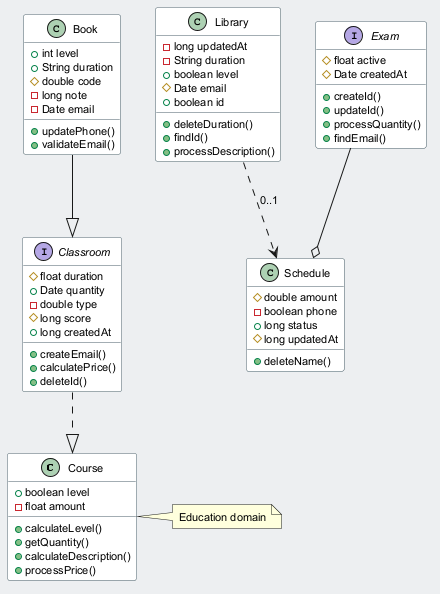

The diagram above was rendered by PlantUML. Its source (embedded in the PNG):
@startuml
skinparam backgroundColor #ECEFF1
skinparam classBackgroundColor #FFFFFF
skinparam classBorderColor #455A64
skinparam defaultFontSize 11
class Course {
  +boolean level
  -float amount
  +calculateLevel()
  +getQuantity()
  +calculateDescription()
  +processPrice()
}
class Book {
  +int level
  +String duration
  #double code
  -long note
  -Date email
  +updatePhone()
  +validateEmail()
}
class Library {
  -long updatedAt
  -String duration
  +boolean level
  #Date email
  +boolean id
  +deleteDuration()
  +findId()
  +processDescription()
}
interface Exam {
  #float active
  #Date createdAt
  +createId()
  +updateId()
  +processQuantity()
  +findEmail()
}
class Schedule {
  #double amount
  -boolean phone
  +long status
  #long updatedAt
  +deleteName()
}
interface Classroom {
  #float duration
  +Date quantity
  -double type
  #long score
  +long createdAt
  +createEmail()
  +calculatePrice()
  +deleteId()
}
Book --|> Classroom
Library ..> Schedule : "0..1"
Exam --o Schedule
Classroom ..|> Course
note right of Course : Education domain
@enduml